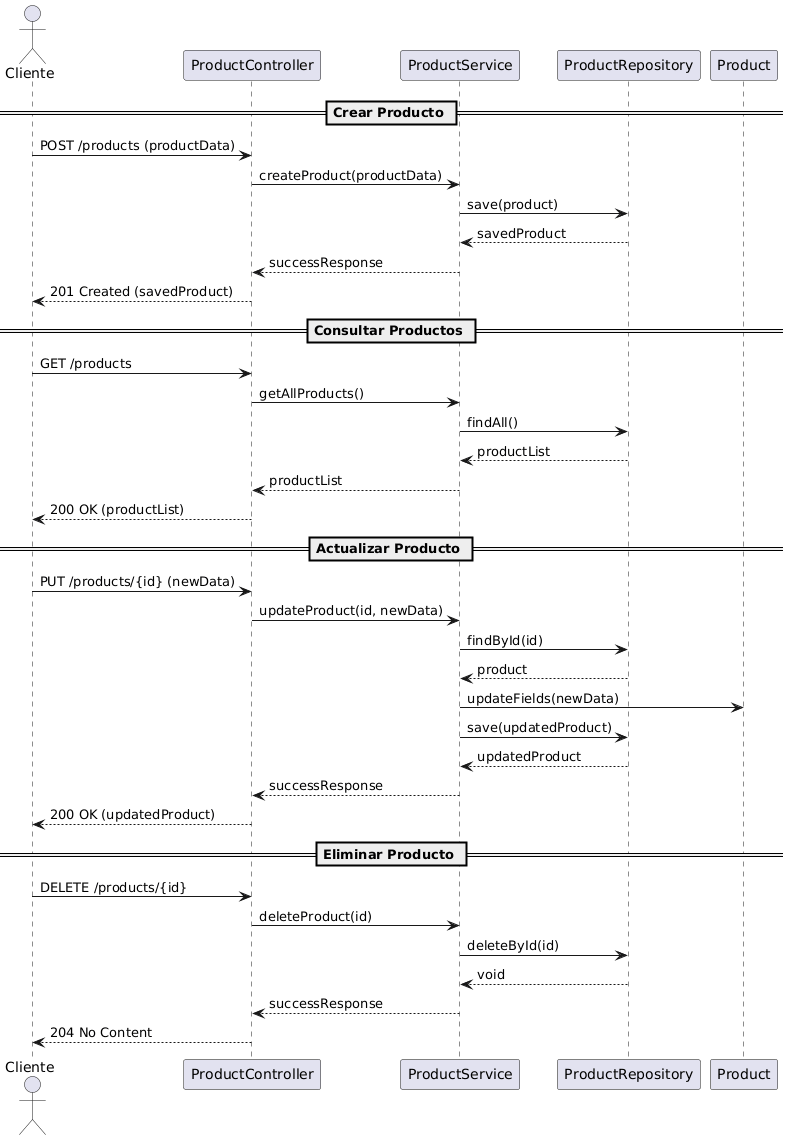

The diagram above was rendered by PlantUML. Its source (embedded in the PNG):
@startuml
actor Cliente

== Crear Producto ==
Cliente -> ProductController : POST /products (productData)
ProductController -> ProductService : createProduct(productData)
ProductService -> ProductRepository : save(product)
ProductRepository --> ProductService : savedProduct
ProductService --> ProductController : successResponse
ProductController --> Cliente : 201 Created (savedProduct)

== Consultar Productos ==
Cliente -> ProductController : GET /products
ProductController -> ProductService : getAllProducts()
ProductService -> ProductRepository : findAll()
ProductRepository --> ProductService : productList
ProductService --> ProductController : productList
ProductController --> Cliente : 200 OK (productList)

== Actualizar Producto ==
Cliente -> ProductController : PUT /products/{id} (newData)
ProductController -> ProductService : updateProduct(id, newData)
ProductService -> ProductRepository : findById(id)
ProductRepository --> ProductService : product
ProductService -> Product : updateFields(newData)
ProductService -> ProductRepository : save(updatedProduct)
ProductRepository --> ProductService : updatedProduct
ProductService --> ProductController : successResponse
ProductController --> Cliente : 200 OK (updatedProduct)

== Eliminar Producto ==
Cliente -> ProductController : DELETE /products/{id}
ProductController -> ProductService : deleteProduct(id)
ProductService -> ProductRepository : deleteById(id)
ProductRepository --> ProductService : void
ProductService --> ProductController : successResponse
ProductController --> Cliente : 204 No Content
@enduml